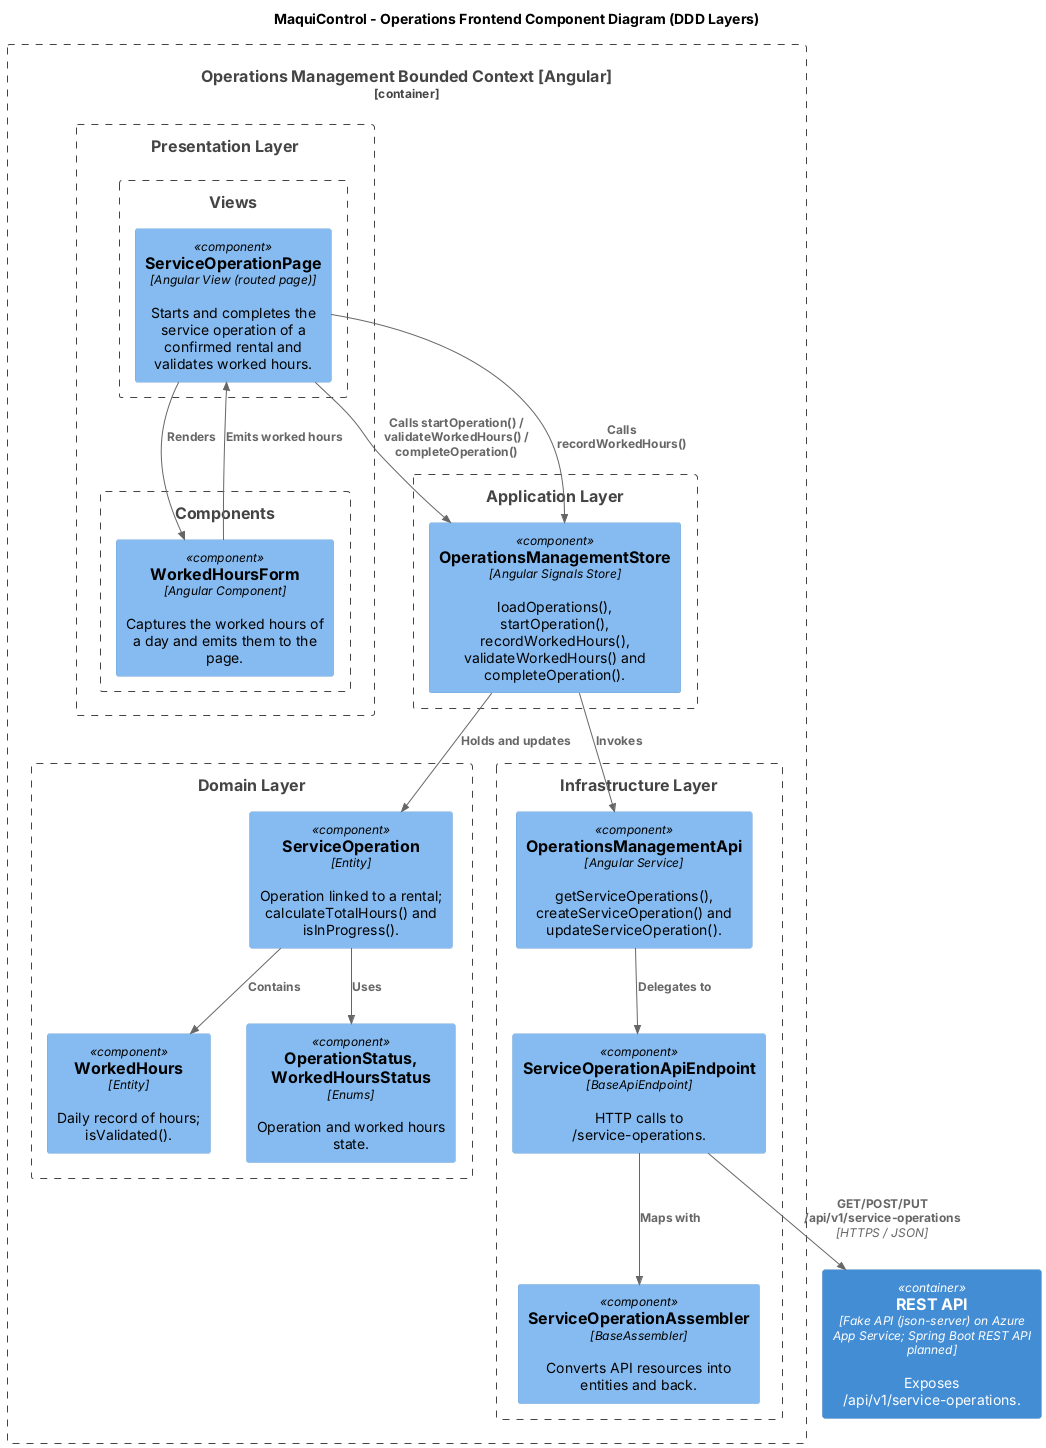

The diagram above was rendered by PlantUML. Its source (embedded in the PNG):
@startuml
!include <C4/C4_Component>

title MaquiControl - Operations Frontend Component Diagram (DDD Layers)

Container_Boundary(bc, "Operations Management Bounded Context [Angular]") {
    Boundary(presentation, "Presentation Layer") {
        Boundary(viewsLayer, "Views") {
            Component(operationPage, "ServiceOperationPage", "Angular View (routed page)", "Starts and completes the service operation of a confirmed rental and validates worked hours.")
        }
        Boundary(componentsLayer, "Components") {
            Component(workedHoursForm, "WorkedHoursForm", "Angular Component", "Captures the worked hours of a day and emits them to the page.")
        }
    }
    Boundary(application, "Application Layer") {
        Component(operationsStore, "OperationsManagementStore", "Angular Signals Store", "loadOperations(), startOperation(), recordWorkedHours(), validateWorkedHours() and completeOperation().")
    }
    Boundary(domain, "Domain Layer") {
        Component(operation, "ServiceOperation", "Entity", "Operation linked to a rental; calculateTotalHours() and isInProgress().")
        Component(workedHours, "WorkedHours", "Entity", "Daily record of hours; isValidated().")
        Component(enums, "OperationStatus, WorkedHoursStatus", "Enums", "Operation and worked hours state.")
    }
    Boundary(infrastructure, "Infrastructure Layer") {
        Component(operationsApi, "OperationsManagementApi", "Angular Service", "getServiceOperations(), createServiceOperation() and updateServiceOperation().")
        Component(endpoint, "ServiceOperationApiEndpoint", "BaseApiEndpoint", "HTTP calls to /service-operations.")
        Component(assembler, "ServiceOperationAssembler", "BaseAssembler", "Converts API resources into entities and back.")
    }
}

Container(api, "REST API", "Fake API (json-server) on Azure App Service; Spring Boot REST API planned", "Exposes /api/v1/service-operations.")

Rel(operationPage, operationsStore, "Calls startOperation() / validateWorkedHours() / completeOperation()")
Rel(workedHoursForm, operationPage, "Emits worked hours")
Rel(operationPage, operationsStore, "Calls recordWorkedHours()")
Rel(operationsStore, operation, "Holds and updates")
Rel(operation, workedHours, "Contains")
Rel(operation, enums, "Uses")
Rel(operationsStore, operationsApi, "Invokes")
Rel(operationsApi, endpoint, "Delegates to")
Rel(endpoint, assembler, "Maps with")
Rel(endpoint, api, "GET/POST/PUT /api/v1/service-operations", "HTTPS / JSON")
Rel(operationPage, workedHoursForm, "Renders")

@enduml